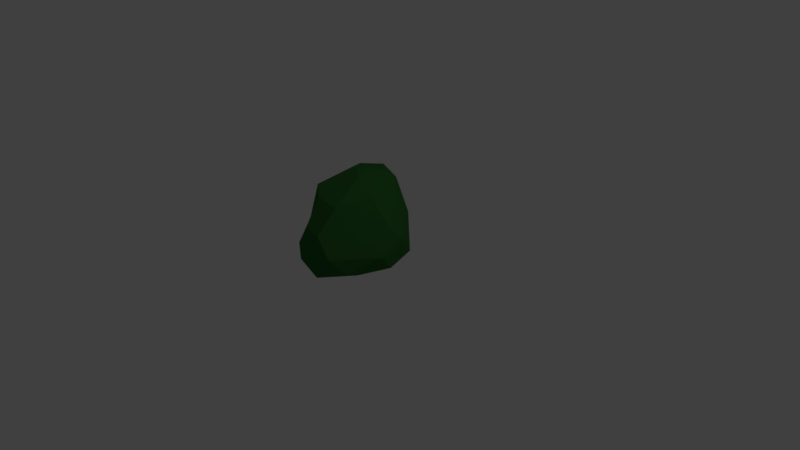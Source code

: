 # Source: semak2.blend  (saved by Blender 2.78.0; exported with 4.5.12 LTS)
import bpy
from mathutils import Matrix  # noqa: F401  (used for matrix-valued properties, if any)

bpy.ops.wm.read_factory_settings(use_empty=True)
scene = bpy.context.scene
scene.name = 'Scene'

# ---- collections
col_collection_1 = bpy.data.collections.new('Collection 1'); scene.collection.children.link(col_collection_1)

# ---- materials (node trees are filled in below, after node groups)
mat_brush_001 = bpy.data.materials.new('brush.001')
mat_brush_001.alpha_threshold = 0.0
mat_brush_001.use_transparent_shadow = False
mat_brush_001.diffuse_color = (0.03249, 0.1473, 0.02922, 1.0)
mat_brush_001.roughness = 0.5

# ---- material node trees

# ---- world
world_world = bpy.data.worlds.new('World'); scene.world = world_world
world_world.color = (0.05088, 0.05088, 0.05088)
world_world.use_sun_shadow = False
world_world.sun_shadow_jitter_overblur = 0.0
world_world.cycles.sampling_method = 'MANUAL'

# ---- cameras
cam_camera = bpy.data.cameras.new('Camera')
cam_camera.clip_end = 100.0
cam_camera.lens = 35.0
cam_camera.sensor_width = 32.0
cam_camera.sensor_height = 18.0
cam_camera.ortho_scale = 7.314
cam_camera.dof.focus_distance = 0.0
cam_camera.dof.aperture_fstop = 128.0

# ---- lights
light_lamp = bpy.data.lights.new('Lamp', 'POINT')
light_lamp.transmission_factor = 0.0
light_lamp.cutoff_distance = 30.0
light_lamp.energy = 100.0
light_lamp.shadow_buffer_clip_start = 1.001
light_lamp.shadow_soft_size = 0.1
light_lamp.shadow_maximum_resolution = 0.006
light_lamp.use_absolute_resolution = True

# ---- meshes
me_icosphere_016 = bpy.data.meshes.new('Icosphere.016')
me_icosphere_016.from_pydata([(-0.335, 0.349, -1.219), (0.7827, -1.291, -0.593), (-1.033, -1.547, -0.7206), (-1.248, 0.02545, -0.5051), (-0.4109, 1.569, -0.4936), (1.15, 0.7795, -0.4528), (0.1267, -1.792, 0.5305), (-1.109, -1.092, 0.3603), (-1.022, 0.7915, 1.645), (0.02655, 1.279, 1.393), (1.202, -0.06207, 0.562), (-0.1349, -0.009869, 1.737), (-0.6856, -0.8408, -1.082), (0.4014, -0.6099, -1.054), (-0.1215, -1.687, -0.9276), (1.265, -0.09221, -0.6515), (0.5232, 0.647, -1.057), (-1.011, 0.2283, -1.137), (-1.441, -0.8837, -0.8218), (-0.3362, 1.058, -1.189), (-0.8684, 1.185, -0.822), (0.3574, 1.312, -0.5719), (1.323, -0.4806, -0.1478), (1.314, 0.3239, 0.1814), (-0.4951, -1.924, -0.3726), (0.5217, -1.733, -0.1053), (-1.381, -0.5019, -0.1565), (-1.27, -1.402, -0.3162), (-0.9144, 1.613, 0.931), (-1.22, 0.3284, 0.9567), (0.6721, 1.161, 0.5238), (-0.2953, 1.732, 0.7626), (0.9875, -0.7886, 0.2016), (-0.5972, -1.591, 0.5424), (-1.147, -0.7146, 1.384), (-0.5396, 1.296, 1.627), (0.6772, 0.6604, 1.159), (0.1674, -1.148, 1.206), (0.5984, -0.1713, 1.348), (-0.6062, -1.11, 1.261), (-0.6441, 0.2785, 1.799), (-0.01362, 0.8197, 1.744)], [], [(0, 13, 12), (1, 13, 15), (0, 12, 17), (0, 17, 19), (0, 19, 16), (1, 15, 22), (2, 14, 24), (3, 18, 26), (4, 20, 28), (5, 21, 30), (1, 22, 25), (2, 24, 27), (3, 26, 29), (4, 28, 31), (5, 30, 23), (6, 32, 37), (7, 33, 39), (8, 34, 40), (9, 35, 41), (10, 36, 38), (38, 41, 11), (38, 36, 41), (36, 9, 41), (41, 40, 11), (41, 35, 40), (35, 8, 40), (40, 39, 11), (40, 34, 39), (34, 7, 39), (39, 37, 11), (39, 33, 37), (33, 6, 37), (37, 38, 11), (37, 32, 38), (32, 10, 38), (23, 36, 10), (23, 30, 36), (30, 9, 36), (31, 35, 9), (31, 28, 35), (28, 8, 35), (29, 34, 8), (29, 26, 34), (26, 7, 34), (27, 33, 7), (27, 24, 33), (24, 6, 33), (25, 32, 6), (25, 22, 32), (22, 10, 32), (30, 31, 9), (30, 21, 31), (21, 4, 31), (28, 29, 8), (28, 20, 29), (20, 3, 29), (26, 27, 7), (26, 18, 27), (18, 2, 27), (24, 25, 6), (24, 14, 25), (14, 1, 25), (22, 23, 10), (22, 15, 23), (15, 5, 23), (16, 21, 5), (16, 19, 21), (19, 4, 21), (19, 20, 4), (19, 17, 20), (17, 3, 20), (17, 18, 3), (17, 12, 18), (12, 2, 18), (15, 16, 5), (15, 13, 16), (13, 0, 16), (12, 14, 2), (12, 13, 14), (13, 1, 14)])
me_icosphere_016.materials.append(mat_brush_001)
me_icosphere_016.use_remesh_preserve_volume = False
me_icosphere_016.use_remesh_preserve_attributes = False
me_icosphere_016.use_mirror_vertex_groups = False
me_icosphere_016.update()

# ---- objects
ob_lamp = bpy.data.objects.new('Lamp', light_lamp)
ob_camera = bpy.data.objects.new('Camera', cam_camera)
ob_icosphere_016 = bpy.data.objects.new('Icosphere.016', me_icosphere_016)

# ---- transforms, parenting, visibility, modifiers, constraints
ob_lamp.location = (4.076, 1.005, 5.904)
ob_lamp.rotation_euler = (0.6503, 0.05522, 1.866)
ob_lamp.lock_rotations_4d = False
ob_lamp.empty_display_type = 'ARROWS'
ob_lamp.color = (0.0, 0.0, 0.0, 0.0)
ob_lamp.lineart.crease_threshold = 0.0
ob_camera.location = (7.481, -6.508, 5.344)
ob_camera.rotation_euler = (1.109, 0.0, 0.8149)
ob_camera.lock_rotations_4d = False
ob_camera.empty_display_type = 'ARROWS'
ob_camera.color = (0.0, 0.0, 0.0, 0.0)
ob_camera.display_type = 'WIRE'
ob_camera.lineart.crease_threshold = 0.0
ob_icosphere_016.location = (0.0515, -0.1326, 0.3789)
ob_icosphere_016.scale = (0.4293, 0.4293, 0.4293)
ob_icosphere_016.lineart.crease_threshold = 0.0

# ---- collection membership
col_collection_1.objects.link(ob_lamp)
col_collection_1.objects.link(ob_camera)
col_collection_1.objects.link(ob_icosphere_016)

# ---- scene / render settings (as saved in the file)
scene.camera = ob_camera
scene.frame_start = 1; scene.frame_end = 250; scene.frame_set(1)
scene.render.engine = 'BLENDER_EEVEE_NEXT'
scene.render.resolution_percentage = 50
scene.render.dither_intensity = 0.0
scene.cycles.use_denoising = False
scene.cycles.samples = 128
scene.cycles.sampling_pattern = 'TABULATED_SOBOL'
scene.cycles.light_sampling_threshold = 0.0
scene.cycles.use_adaptive_sampling = False
scene.cycles.use_light_tree = False
scene.cycles.blur_glossy = 0.0
scene.cycles.sample_clamp_indirect = 0.0
scene.view_settings.view_transform = 'Standard'
bpy.context.view_layer.update()
